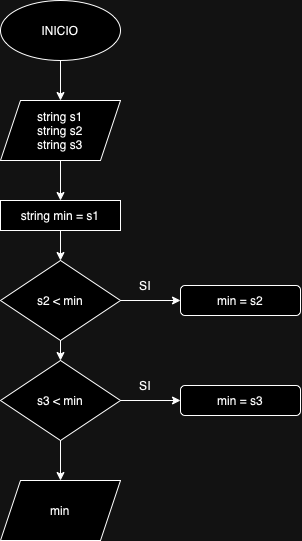

The diagram above was exported from draw.io. Its source (the exported page's mxGraphModel, read from the mxfile embedded in the PNG):
<mxGraphModel dx="681" dy="446" grid="1" gridSize="10" guides="1" tooltips="1" connect="1" arrows="1" fold="1" page="1" pageScale="1" pageWidth="827" pageHeight="1169" math="0" shadow="0">
  <root>
    <mxCell id="WIyWlLk6GJQsqaUBKTNV-0" />
    <mxCell id="WIyWlLk6GJQsqaUBKTNV-1" parent="WIyWlLk6GJQsqaUBKTNV-0" />
    <mxCell id="0R9Y6L9iHsSdg_tU7t0U-11" style="edgeStyle=orthogonalEdgeStyle;rounded=0;orthogonalLoop=1;jettySize=auto;html=1;exitX=0.5;exitY=1;exitDx=0;exitDy=0;entryX=0.5;entryY=0;entryDx=0;entryDy=0;" edge="1" parent="WIyWlLk6GJQsqaUBKTNV-1" source="0R9Y6L9iHsSdg_tU7t0U-0" target="0R9Y6L9iHsSdg_tU7t0U-2">
      <mxGeometry relative="1" as="geometry" />
    </mxCell>
    <mxCell id="0R9Y6L9iHsSdg_tU7t0U-0" value="INICIO" style="ellipse;whiteSpace=wrap;html=1;" vertex="1" parent="WIyWlLk6GJQsqaUBKTNV-1">
      <mxGeometry x="360" y="100" width="120" height="60" as="geometry" />
    </mxCell>
    <mxCell id="0R9Y6L9iHsSdg_tU7t0U-16" style="edgeStyle=orthogonalEdgeStyle;rounded=0;orthogonalLoop=1;jettySize=auto;html=1;exitX=0.5;exitY=1;exitDx=0;exitDy=0;entryX=0.5;entryY=0;entryDx=0;entryDy=0;" edge="1" parent="WIyWlLk6GJQsqaUBKTNV-1" source="0R9Y6L9iHsSdg_tU7t0U-1" target="0R9Y6L9iHsSdg_tU7t0U-5">
      <mxGeometry relative="1" as="geometry" />
    </mxCell>
    <mxCell id="0R9Y6L9iHsSdg_tU7t0U-1" value="string min = s1" style="rounded=0;whiteSpace=wrap;html=1;" vertex="1" parent="WIyWlLk6GJQsqaUBKTNV-1">
      <mxGeometry x="360" y="300" width="120" height="30" as="geometry" />
    </mxCell>
    <mxCell id="0R9Y6L9iHsSdg_tU7t0U-21" style="edgeStyle=orthogonalEdgeStyle;rounded=0;orthogonalLoop=1;jettySize=auto;html=1;exitX=0.5;exitY=1;exitDx=0;exitDy=0;entryX=0.5;entryY=0;entryDx=0;entryDy=0;" edge="1" parent="WIyWlLk6GJQsqaUBKTNV-1" source="0R9Y6L9iHsSdg_tU7t0U-2" target="0R9Y6L9iHsSdg_tU7t0U-1">
      <mxGeometry relative="1" as="geometry" />
    </mxCell>
    <mxCell id="0R9Y6L9iHsSdg_tU7t0U-2" value="string s1&lt;div&gt;string s2&lt;/div&gt;&lt;div&gt;string s3&lt;/div&gt;" style="shape=parallelogram;perimeter=parallelogramPerimeter;whiteSpace=wrap;html=1;fixedSize=1;" vertex="1" parent="WIyWlLk6GJQsqaUBKTNV-1">
      <mxGeometry x="360" y="200" width="120" height="60" as="geometry" />
    </mxCell>
    <mxCell id="0R9Y6L9iHsSdg_tU7t0U-17" style="edgeStyle=orthogonalEdgeStyle;rounded=0;orthogonalLoop=1;jettySize=auto;html=1;exitX=1;exitY=0.5;exitDx=0;exitDy=0;entryX=0;entryY=0.5;entryDx=0;entryDy=0;" edge="1" parent="WIyWlLk6GJQsqaUBKTNV-1" source="0R9Y6L9iHsSdg_tU7t0U-5" target="0R9Y6L9iHsSdg_tU7t0U-7">
      <mxGeometry relative="1" as="geometry" />
    </mxCell>
    <mxCell id="0R9Y6L9iHsSdg_tU7t0U-18" style="edgeStyle=orthogonalEdgeStyle;rounded=0;orthogonalLoop=1;jettySize=auto;html=1;exitX=0.5;exitY=1;exitDx=0;exitDy=0;entryX=0.5;entryY=0;entryDx=0;entryDy=0;" edge="1" parent="WIyWlLk6GJQsqaUBKTNV-1" source="0R9Y6L9iHsSdg_tU7t0U-5" target="0R9Y6L9iHsSdg_tU7t0U-8">
      <mxGeometry relative="1" as="geometry" />
    </mxCell>
    <mxCell id="0R9Y6L9iHsSdg_tU7t0U-5" value="s2 &amp;lt; min" style="rhombus;whiteSpace=wrap;html=1;" vertex="1" parent="WIyWlLk6GJQsqaUBKTNV-1">
      <mxGeometry x="360" y="360" width="120" height="80" as="geometry" />
    </mxCell>
    <mxCell id="0R9Y6L9iHsSdg_tU7t0U-7" value="min = s2" style="rounded=1;whiteSpace=wrap;html=1;" vertex="1" parent="WIyWlLk6GJQsqaUBKTNV-1">
      <mxGeometry x="540" y="385" width="120" height="30" as="geometry" />
    </mxCell>
    <mxCell id="0R9Y6L9iHsSdg_tU7t0U-19" style="edgeStyle=orthogonalEdgeStyle;rounded=0;orthogonalLoop=1;jettySize=auto;html=1;exitX=1;exitY=0.5;exitDx=0;exitDy=0;entryX=0;entryY=0.5;entryDx=0;entryDy=0;" edge="1" parent="WIyWlLk6GJQsqaUBKTNV-1" source="0R9Y6L9iHsSdg_tU7t0U-8" target="0R9Y6L9iHsSdg_tU7t0U-9">
      <mxGeometry relative="1" as="geometry" />
    </mxCell>
    <mxCell id="0R9Y6L9iHsSdg_tU7t0U-20" style="edgeStyle=orthogonalEdgeStyle;rounded=0;orthogonalLoop=1;jettySize=auto;html=1;exitX=0.5;exitY=1;exitDx=0;exitDy=0;entryX=0.5;entryY=0;entryDx=0;entryDy=0;" edge="1" parent="WIyWlLk6GJQsqaUBKTNV-1" source="0R9Y6L9iHsSdg_tU7t0U-8" target="0R9Y6L9iHsSdg_tU7t0U-10">
      <mxGeometry relative="1" as="geometry" />
    </mxCell>
    <mxCell id="0R9Y6L9iHsSdg_tU7t0U-8" value="s3 &amp;lt; min" style="rhombus;whiteSpace=wrap;html=1;" vertex="1" parent="WIyWlLk6GJQsqaUBKTNV-1">
      <mxGeometry x="360" y="460" width="120" height="80" as="geometry" />
    </mxCell>
    <mxCell id="0R9Y6L9iHsSdg_tU7t0U-9" value="min = s3" style="rounded=1;whiteSpace=wrap;html=1;" vertex="1" parent="WIyWlLk6GJQsqaUBKTNV-1">
      <mxGeometry x="540" y="485" width="120" height="30" as="geometry" />
    </mxCell>
    <mxCell id="0R9Y6L9iHsSdg_tU7t0U-10" value="min" style="shape=parallelogram;perimeter=parallelogramPerimeter;whiteSpace=wrap;html=1;fixedSize=1;" vertex="1" parent="WIyWlLk6GJQsqaUBKTNV-1">
      <mxGeometry x="360" y="580" width="120" height="60" as="geometry" />
    </mxCell>
    <mxCell id="0R9Y6L9iHsSdg_tU7t0U-22" value="SI" style="text;html=1;align=center;verticalAlign=middle;whiteSpace=wrap;rounded=0;" vertex="1" parent="WIyWlLk6GJQsqaUBKTNV-1">
      <mxGeometry x="490" y="370" width="30" height="30" as="geometry" />
    </mxCell>
    <mxCell id="0R9Y6L9iHsSdg_tU7t0U-23" value="SI" style="text;html=1;align=center;verticalAlign=middle;whiteSpace=wrap;rounded=0;" vertex="1" parent="WIyWlLk6GJQsqaUBKTNV-1">
      <mxGeometry x="490" y="470" width="30" height="30" as="geometry" />
    </mxCell>
  </root>
</mxGraphModel>